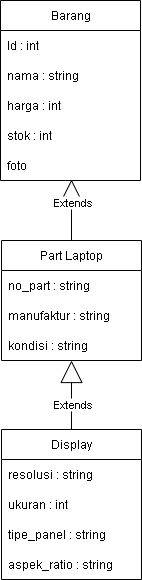

The diagram above was exported from draw.io. Its source (the exported page's mxGraphModel, read from the mxfile embedded in the PNG):
<mxGraphModel dx="1426" dy="751" grid="1" gridSize="10" guides="1" tooltips="1" connect="1" arrows="1" fold="1" page="1" pageScale="1" pageWidth="827" pageHeight="1169" math="0" shadow="0">
  <root>
    <mxCell id="0" />
    <mxCell id="1" parent="0" />
    <mxCell id="7pL0q0bWKRcqHKo6R8Go-2" value="Barang" style="swimlane;fontStyle=0;childLayout=stackLayout;horizontal=1;startSize=30;horizontalStack=0;resizeParent=1;resizeParentMax=0;resizeLast=0;collapsible=1;marginBottom=0;whiteSpace=wrap;html=1;" parent="1" vertex="1">
      <mxGeometry x="260" y="180" width="140" height="180" as="geometry" />
    </mxCell>
    <mxCell id="7pL0q0bWKRcqHKo6R8Go-3" value="Id : int" style="text;strokeColor=none;fillColor=none;align=left;verticalAlign=middle;spacingLeft=4;spacingRight=4;overflow=hidden;points=[[0,0.5],[1,0.5]];portConstraint=eastwest;rotatable=0;whiteSpace=wrap;html=1;" parent="7pL0q0bWKRcqHKo6R8Go-2" vertex="1">
      <mxGeometry y="30" width="140" height="30" as="geometry" />
    </mxCell>
    <mxCell id="7pL0q0bWKRcqHKo6R8Go-4" value="nama : string" style="text;strokeColor=none;fillColor=none;align=left;verticalAlign=middle;spacingLeft=4;spacingRight=4;overflow=hidden;points=[[0,0.5],[1,0.5]];portConstraint=eastwest;rotatable=0;whiteSpace=wrap;html=1;" parent="7pL0q0bWKRcqHKo6R8Go-2" vertex="1">
      <mxGeometry y="60" width="140" height="30" as="geometry" />
    </mxCell>
    <mxCell id="7pL0q0bWKRcqHKo6R8Go-14" value="h&lt;span style=&quot;background-color: transparent; color: light-dark(rgb(0, 0, 0), rgb(255, 255, 255));&quot;&gt;arga : int&lt;/span&gt;" style="text;strokeColor=none;fillColor=none;align=left;verticalAlign=middle;spacingLeft=4;spacingRight=4;overflow=hidden;points=[[0,0.5],[1,0.5]];portConstraint=eastwest;rotatable=0;whiteSpace=wrap;html=1;" parent="7pL0q0bWKRcqHKo6R8Go-2" vertex="1">
      <mxGeometry y="90" width="140" height="30" as="geometry" />
    </mxCell>
    <mxCell id="w6uiy1q6_Ml1BuCsU1N5-1" value="stok : int" style="text;strokeColor=none;fillColor=none;align=left;verticalAlign=middle;spacingLeft=4;spacingRight=4;overflow=hidden;points=[[0,0.5],[1,0.5]];portConstraint=eastwest;rotatable=0;whiteSpace=wrap;html=1;" parent="7pL0q0bWKRcqHKo6R8Go-2" vertex="1">
      <mxGeometry y="120" width="140" height="30" as="geometry" />
    </mxCell>
    <mxCell id="7pL0q0bWKRcqHKo6R8Go-5" value="foto" style="text;strokeColor=none;fillColor=none;align=left;verticalAlign=middle;spacingLeft=4;spacingRight=4;overflow=hidden;points=[[0,0.5],[1,0.5]];portConstraint=eastwest;rotatable=0;whiteSpace=wrap;html=1;" parent="7pL0q0bWKRcqHKo6R8Go-2" vertex="1">
      <mxGeometry y="150" width="140" height="30" as="geometry" />
    </mxCell>
    <mxCell id="7pL0q0bWKRcqHKo6R8Go-6" value="Part Laptop" style="swimlane;fontStyle=0;childLayout=stackLayout;horizontal=1;startSize=30;horizontalStack=0;resizeParent=1;resizeParentMax=0;resizeLast=0;collapsible=1;marginBottom=0;whiteSpace=wrap;html=1;" parent="1" vertex="1">
      <mxGeometry x="261" y="420" width="140" height="120" as="geometry" />
    </mxCell>
    <mxCell id="7pL0q0bWKRcqHKo6R8Go-7" value="no_part : string" style="text;strokeColor=none;fillColor=none;align=left;verticalAlign=middle;spacingLeft=4;spacingRight=4;overflow=hidden;points=[[0,0.5],[1,0.5]];portConstraint=eastwest;rotatable=0;whiteSpace=wrap;html=1;" parent="7pL0q0bWKRcqHKo6R8Go-6" vertex="1">
      <mxGeometry y="30" width="140" height="30" as="geometry" />
    </mxCell>
    <mxCell id="7pL0q0bWKRcqHKo6R8Go-8" value="manufaktur : string" style="text;strokeColor=none;fillColor=none;align=left;verticalAlign=middle;spacingLeft=4;spacingRight=4;overflow=hidden;points=[[0,0.5],[1,0.5]];portConstraint=eastwest;rotatable=0;whiteSpace=wrap;html=1;" parent="7pL0q0bWKRcqHKo6R8Go-6" vertex="1">
      <mxGeometry y="60" width="140" height="30" as="geometry" />
    </mxCell>
    <mxCell id="7pL0q0bWKRcqHKo6R8Go-9" value="kondisi : string" style="text;strokeColor=none;fillColor=none;align=left;verticalAlign=middle;spacingLeft=4;spacingRight=4;overflow=hidden;points=[[0,0.5],[1,0.5]];portConstraint=eastwest;rotatable=0;whiteSpace=wrap;html=1;" parent="7pL0q0bWKRcqHKo6R8Go-6" vertex="1">
      <mxGeometry y="90" width="140" height="30" as="geometry" />
    </mxCell>
    <mxCell id="7pL0q0bWKRcqHKo6R8Go-10" value="Display" style="swimlane;fontStyle=0;childLayout=stackLayout;horizontal=1;startSize=30;horizontalStack=0;resizeParent=1;resizeParentMax=0;resizeLast=0;collapsible=1;marginBottom=0;whiteSpace=wrap;html=1;" parent="1" vertex="1">
      <mxGeometry x="261" y="609" width="140" height="150" as="geometry" />
    </mxCell>
    <mxCell id="7pL0q0bWKRcqHKo6R8Go-11" value="resolusi : string" style="text;strokeColor=none;fillColor=none;align=left;verticalAlign=middle;spacingLeft=4;spacingRight=4;overflow=hidden;points=[[0,0.5],[1,0.5]];portConstraint=eastwest;rotatable=0;whiteSpace=wrap;html=1;" parent="7pL0q0bWKRcqHKo6R8Go-10" vertex="1">
      <mxGeometry y="30" width="140" height="30" as="geometry" />
    </mxCell>
    <mxCell id="34MgH-9ZTJe0pyCqATAf-1" value="ukuran : int" style="text;strokeColor=none;fillColor=none;align=left;verticalAlign=middle;spacingLeft=4;spacingRight=4;overflow=hidden;points=[[0,0.5],[1,0.5]];portConstraint=eastwest;rotatable=0;whiteSpace=wrap;html=1;" parent="7pL0q0bWKRcqHKo6R8Go-10" vertex="1">
      <mxGeometry y="60" width="140" height="30" as="geometry" />
    </mxCell>
    <mxCell id="7pL0q0bWKRcqHKo6R8Go-13" value="tipe_panel : string" style="text;strokeColor=none;fillColor=none;align=left;verticalAlign=middle;spacingLeft=4;spacingRight=4;overflow=hidden;points=[[0,0.5],[1,0.5]];portConstraint=eastwest;rotatable=0;whiteSpace=wrap;html=1;" parent="7pL0q0bWKRcqHKo6R8Go-10" vertex="1">
      <mxGeometry y="90" width="140" height="30" as="geometry" />
    </mxCell>
    <mxCell id="7pL0q0bWKRcqHKo6R8Go-12" value="aspek_ratio&lt;span style=&quot;background-color: transparent; color: light-dark(rgb(0, 0, 0), rgb(255, 255, 255));&quot;&gt;&amp;nbsp;: string&lt;/span&gt;" style="text;strokeColor=none;fillColor=none;align=left;verticalAlign=middle;spacingLeft=4;spacingRight=4;overflow=hidden;points=[[0,0.5],[1,0.5]];portConstraint=eastwest;rotatable=0;whiteSpace=wrap;html=1;" parent="7pL0q0bWKRcqHKo6R8Go-10" vertex="1">
      <mxGeometry y="120" width="140" height="30" as="geometry" />
    </mxCell>
    <mxCell id="7pL0q0bWKRcqHKo6R8Go-17" style="edgeStyle=orthogonalEdgeStyle;rounded=0;orthogonalLoop=1;jettySize=auto;html=1;exitX=0.5;exitY=0;exitDx=0;exitDy=0;entryX=0.507;entryY=0.967;entryDx=0;entryDy=0;entryPerimeter=0;endArrow=block;endFill=0;endSize=20;" parent="1" source="7pL0q0bWKRcqHKo6R8Go-6" target="7pL0q0bWKRcqHKo6R8Go-5" edge="1">
      <mxGeometry relative="1" as="geometry" />
    </mxCell>
    <mxCell id="7pL0q0bWKRcqHKo6R8Go-19" value="Extends" style="edgeLabel;html=1;align=center;verticalAlign=middle;resizable=0;points=[];" parent="7pL0q0bWKRcqHKo6R8Go-17" connectable="0" vertex="1">
      <mxGeometry x="0.2529" y="-1" relative="1" as="geometry">
        <mxPoint as="offset" />
      </mxGeometry>
    </mxCell>
    <mxCell id="7pL0q0bWKRcqHKo6R8Go-20" style="edgeStyle=orthogonalEdgeStyle;rounded=0;orthogonalLoop=1;jettySize=auto;html=1;exitX=0.5;exitY=0;exitDx=0;exitDy=0;entryX=0.5;entryY=1;entryDx=0;entryDy=0;entryPerimeter=0;endArrow=block;endFill=0;endSize=20;" parent="1" source="7pL0q0bWKRcqHKo6R8Go-10" target="7pL0q0bWKRcqHKo6R8Go-9" edge="1">
      <mxGeometry relative="1" as="geometry" />
    </mxCell>
    <mxCell id="7pL0q0bWKRcqHKo6R8Go-21" value="Extends" style="edgeLabel;html=1;align=center;verticalAlign=middle;resizable=0;points=[];" parent="7pL0q0bWKRcqHKo6R8Go-20" connectable="0" vertex="1">
      <mxGeometry x="0.2889" y="4" relative="1" as="geometry">
        <mxPoint x="4" y="18" as="offset" />
      </mxGeometry>
    </mxCell>
  </root>
</mxGraphModel>